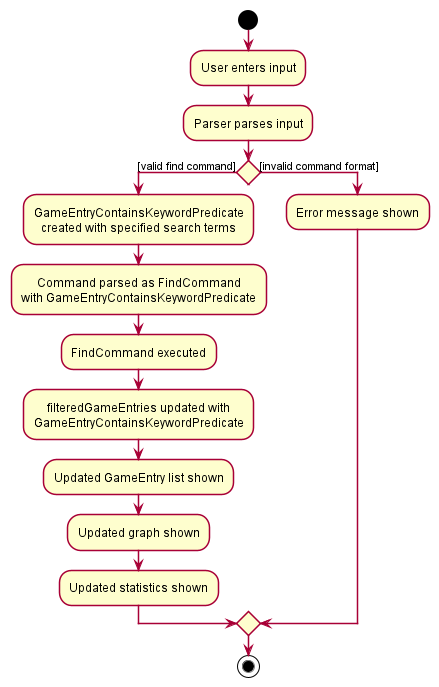

The diagram above was rendered by PlantUML. Its source (embedded in the PNG):
@startuml
!include style.puml
start
:User enters input;
:Parser parses input;
if () then ([valid find command])
:GameEntryContainsKeywordPredicate
created with specified search terms;
:Command parsed as FindCommand
with GameEntryContainsKeywordPredicate;
:FindCommand executed;
:filteredGameEntries updated with
GameEntryContainsKeywordPredicate;
:Updated GameEntry list shown;
:Updated graph shown;
:Updated statistics shown;
else ([invalid command format])
:Error message shown;
endif
stop
@enduml